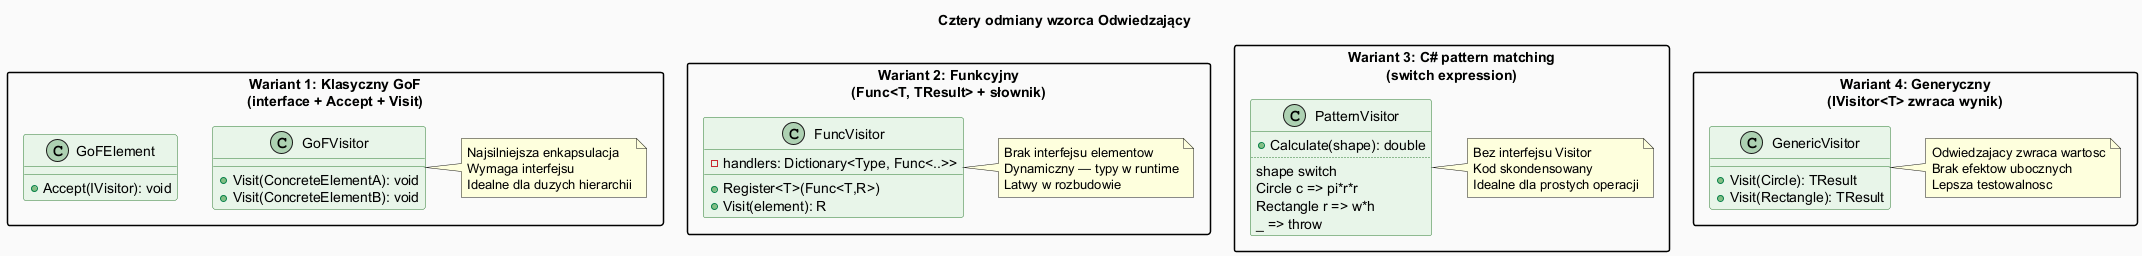

The diagram above was rendered by PlantUML. Its source (embedded in the PNG):
@startuml visitor_variants
skinparam backgroundColor #FAFAFA
skinparam classBackgroundColor #E8F5E9
skinparam classBorderColor #2E7D32
skinparam titleFontSize 14
skinparam packageStyle rectangle

title Cztery odmiany wzorca Odwiedzający

package "Wariant 1: Klasyczny GoF\n(interface + Accept + Visit)" {
  class GoFVisitor {
    + Visit(ConcreteElementA): void
    + Visit(ConcreteElementB): void
  }
  class GoFElement {
    + Accept(IVisitor): void
  }
  note right of GoFVisitor
    Najsilniejsza enkapsulacja
    Wymaga interfejsu
    Idealne dla duzych hierarchii
  end note
}

package "Wariant 2: Funkcyjny\n(Func<T, TResult> + słownik)" {
  class FuncVisitor {
    - handlers: Dictionary<Type, Func<..>>
    + Register<T>(Func<T,R>)
    + Visit(element): R
  }
  note right of FuncVisitor
    Brak interfejsu elementow
    Dynamiczny — typy w runtime
    Latwy w rozbudowie
  end note
}

package "Wariant 3: C# pattern matching\n(switch expression)" {
  class PatternVisitor {
    + Calculate(shape): double
    ..
    shape switch
    Circle c => pi*r*r
    Rectangle r => w*h
    _ => throw
  }
  note right of PatternVisitor
    Bez interfejsu Visitor
    Kod skondensowany
    Idealne dla prostych operacji
  end note
}

package "Wariant 4: Generyczny\n(IVisitor<T> zwraca wynik)" {
  class GenericVisitor {
    + Visit(Circle): TResult
    + Visit(Rectangle): TResult
  }
  note right of GenericVisitor
    Odwiedzajacy zwraca wartosc
    Brak efektow ubocznych
    Lepsza testowalnosc
  end note
}

@enduml